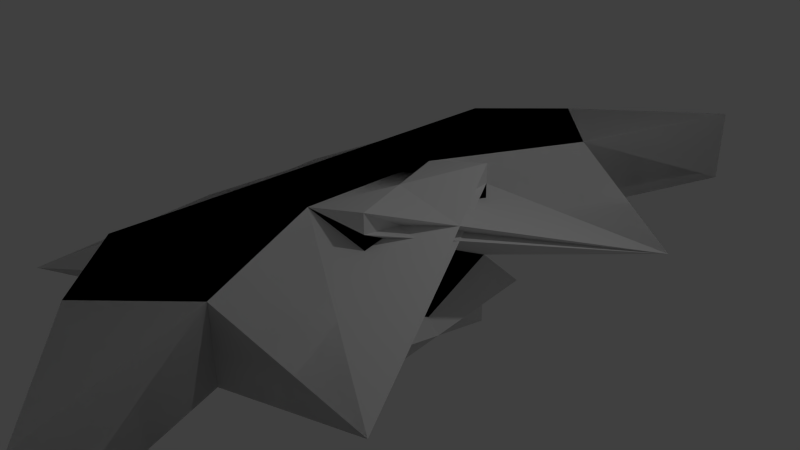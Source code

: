 # Source: ship_checkpoint2.blend  (saved by Blender 2.69.0; exported with 4.5.12 LTS)
import bpy
from mathutils import Matrix  # noqa: F401  (used for matrix-valued properties, if any)

bpy.ops.wm.read_factory_settings(use_empty=True)
scene = bpy.context.scene
scene.name = 'Scene'

# ---- collections
col_collection_1 = bpy.data.collections.new('Collection 1'); scene.collection.children.link(col_collection_1)

# ---- materials (node trees are filled in below, after node groups)
mat_material_002 = bpy.data.materials.new('Material.002')
mat_material_002.alpha_threshold = 0.0
mat_material_002.use_transparent_shadow = False
mat_material_002.roughness = 0.5
mat_material_002.line_color = (0.0, 0.0, 0.0, 1.0)

# ---- material node trees

# ---- world
world_world = bpy.data.worlds.new('World'); scene.world = world_world
world_world.color = (0.05088, 0.05088, 0.05088)
world_world.use_sun_shadow = False
world_world.sun_shadow_jitter_overblur = 0.0
world_world.cycles.sampling_method = 'MANUAL'
world_world.cycles.sample_map_resolution = 256

# ---- cameras
cam_camera = bpy.data.cameras.new('Camera')
cam_camera.clip_end = 100.0
cam_camera.lens = 35.0
cam_camera.sensor_width = 32.0
cam_camera.sensor_height = 18.0
cam_camera.ortho_scale = 7.314
cam_camera.dof.focus_distance = 0.0
cam_camera.dof.aperture_fstop = 128.0

# ---- lights
light_lamp = bpy.data.lights.new('Lamp', 'POINT')
light_lamp.transmission_factor = 0.0
light_lamp.cutoff_distance = 30.0
light_lamp.energy = 100.0
light_lamp.shadow_buffer_clip_start = 1.001
light_lamp.shadow_soft_size = 0.1
light_lamp.shadow_maximum_resolution = 0.006
light_lamp.use_absolute_resolution = True
light_lamp.cycles.use_multiple_importance_sampling = False

# ---- meshes
me_cube = bpy.data.meshes.new('Cube')
me_cube.from_pydata([(1.0, 1.0, -1.0), (1.338, -1.187, -0.3495), (1.0, 1.0, 1.0), (2.73, -2.507, 0.103), (-1.0, -1.0, 1.0), (-1.0, 1.0, 1.0), (-1.769, 1.368, -0.9719), (1.0, 1.0, 0.0), (-1.769, -0.6318, -0.9719), (1.0, -1.0, 0.0), (-2.361, 0.9201, 0.3674), (-3.353, 3.068, -0.3399), (2.384e-07, 1.0, 1.0), (-5.364e-07, -1.0, 1.0), (-2.98e-07, -1.0, 0.0), (2.384e-07, 1.0, 0.0), (1.0, -2.989, 1.0), (-1.0, -2.989, 1.0), (1.0, -2.989, -2.384e-07), (-1.0, -2.989, -2.384e-07), (-1.248e-06, -2.989, 1.0), (-1.01e-06, -2.989, -2.384e-07), (1.879, -5.228, 1.066), (1.879, -5.228, 0.06559), (-1.6e-06, -3.973, 1.0), (-1.361e-06, -3.973, -2.384e-07), (4.106, 0.04256, -0.4377), (1.0, 1.0, -1.0), (1.0, -1.0, 1.266), (2.73, 2.507, 0.103), (-1.0, 1.0, 1.0), (-1.0, -1.0, 1.0), (-1.769, -1.368, -0.9719), (1.0, -1.0, 0.0), (-1.769, 0.6318, -0.9719), (1.0, 1.0, 0.0), (-2.361, -0.9201, 0.3674), (-3.353, -3.068, -0.3399), (2.384e-07, -1.0, 1.0), (-5.364e-07, 1.0, 1.0), (-2.98e-07, 1.0, 0.0), (2.384e-07, -1.0, 0.0), (1.0, 2.989, 1.0), (-1.0, 2.989, 1.0), (1.0, 2.989, -2.384e-07), (-1.0, 2.989, -2.384e-07), (-1.248e-06, 2.989, 1.0), (-1.01e-06, 2.989, -2.384e-07), (1.879, 5.228, 1.066), (1.879, 5.228, 0.06559), (-1.6e-06, 3.973, 1.0), (-1.361e-06, 3.973, -2.384e-07), (1.0, -1.0, -1.0), (1.338, 1.273, -0.3495), (1.0, -1.0, 1.0), (2.73, 2.507, 0.103), (-1.0, 1.0, 1.0), (-1.0, -1.0, 1.0), (-1.769, -1.368, -0.9719), (1.0, -1.0, 0.0), (-1.769, 0.6318, -0.9719), (1.0, 1.0, 0.0), (-2.361, -0.9201, 0.3674), (-3.353, -3.068, -0.3399), (2.384e-07, -1.0, 1.0), (-5.364e-07, 1.0, 1.0), (-2.98e-07, 1.0, 0.0), (2.384e-07, -1.0, 0.0), (1.0, 2.989, 1.0), (-1.0, 2.989, 1.0), (1.0, 2.989, -2.384e-07), (-1.0, 2.989, -2.384e-07), (-1.248e-06, 2.989, 1.0), (-1.01e-06, 2.989, -2.384e-07), (1.879, 5.228, 1.066), (1.879, 5.228, 0.06559), (-1.6e-06, 3.973, 1.0), (-1.361e-06, 3.973, -2.384e-07), (4.106, 0.04386, -0.4377), (1.0, -1.0, -1.0), (1.0, 1.0, 1.266), (2.73, -2.507, 0.103), (-1.0, -1.0, 1.0), (-1.0, 1.0, 1.0), (-1.769, 1.368, -0.9719), (1.0, 1.0, 0.0), (-1.769, -0.6318, -0.9719), (1.0, -1.0, 0.0), (-2.361, 0.9201, 0.3674), (-3.353, 3.068, -0.3399), (2.384e-07, 1.0, 1.0), (-5.364e-07, -1.0, 1.0), (-2.98e-07, -1.0, 0.0), (2.384e-07, 1.0, 0.0), (1.0, -2.989, 1.0), (-1.0, -2.989, 1.0), (1.0, -2.989, -2.384e-07), (-1.0, -2.989, -2.384e-07), (-1.248e-06, -2.989, 1.0), (-1.01e-06, -2.989, -2.384e-07), (1.879, -5.228, 1.066), (1.879, -5.228, 0.06559), (-1.6e-06, -3.973, 1.0), (-1.361e-06, -3.973, -2.384e-07)], [(1, 26), (53, 78)], [(12, 5, 4), (7, 2, 9), (10, 14, 19), (10, 4, 5), (11, 15, 6), (0, 1, 8), (2, 12, 13), (0, 7, 9), (8, 1, 14), (14, 9, 18), (12, 15, 5), (2, 7, 15), (7, 0, 15), (21, 18, 25), (3, 13, 16), (13, 4, 17), (17, 4, 19), (9, 3, 18), (23, 22, 24), (16, 20, 24), (18, 16, 23), (19, 25, 24), (17, 24, 20), (21, 25, 19), (11, 6, 10), (38, 39, 31), (33, 35, 28), (36, 45, 40), (36, 37, 31), (37, 32, 41), (28, 29, 39), (27, 34, 40), (40, 47, 44), (38, 31, 41), (28, 38, 33), (47, 51, 44), (29, 42, 39), (39, 46, 43), (36, 30, 45), (35, 44, 29), (49, 51, 50), (42, 48, 50), (44, 49, 42), (45, 43, 50), (43, 46, 50), (47, 45, 51), (37, 36, 32), (64, 65, 57), (59, 61, 54), (62, 71, 66), (62, 63, 57), (63, 58, 67), (52, 58, 60), (54, 55, 65), (52, 53, 61), (61, 53, 66), (66, 73, 70), (64, 57, 67), (54, 64, 67), (59, 67, 52), (73, 77, 70), (55, 68, 65), (65, 72, 69), (62, 56, 71), (61, 70, 55), (75, 77, 76), (68, 74, 76), (70, 75, 68), (71, 69, 76), (69, 72, 76), (73, 71, 77), (63, 62, 58), (90, 83, 82), (85, 80, 87), (88, 92, 97), (88, 82, 83), (89, 93, 84), (80, 90, 91), (79, 87, 92), (92, 87, 96), (90, 93, 83), (80, 85, 90), (99, 96, 103), (81, 91, 94), (91, 82, 95), (95, 82, 97), (87, 81, 96), (101, 100, 102), (94, 98, 102), (96, 94, 101), (97, 103, 102), (95, 102, 98), (99, 103, 97), (89, 84, 88), (13, 12, 4), (2, 3, 9), (14, 21, 19), (11, 10, 5), (6, 0, 8), (3, 2, 13), (1, 0, 9), (39, 30, 31), (21, 14, 18), (31, 37, 41), (12, 2, 15), (0, 6, 15), (18, 23, 25), (13, 20, 16), (20, 13, 17), (30, 43, 45), (3, 16, 18), (25, 23, 24), (22, 16, 24), (16, 22, 23), (17, 19, 24), (6, 8, 10), (65, 56, 57), (35, 29, 28), (45, 47, 40), (30, 36, 31), (38, 28, 39), (35, 27, 40), (35, 40, 44), (82, 88, 97), (38, 41, 33), (51, 49, 44), (42, 46, 39), (30, 39, 43), (56, 69, 71), (44, 42, 29), (48, 49, 50), (46, 42, 50), (49, 48, 42), (51, 45, 50), (36, 34, 32), (61, 55, 54), (71, 73, 66), (56, 62, 57), (53, 52, 60), (64, 54, 65), (59, 52, 61), (1, 9, 14), (61, 66, 70), (15, 11, 5), (59, 54, 67), (67, 58, 52), (77, 75, 70), (68, 72, 65), (56, 65, 69), (53, 60, 66), (70, 68, 55), (74, 75, 76), (72, 68, 76), (75, 74, 68), (77, 71, 76), (62, 60, 58), (91, 90, 82), (80, 81, 87), (92, 99, 97), (89, 88, 83), (81, 80, 91), (86, 79, 92), (99, 92, 96), (57, 63, 67), (85, 93, 90), (96, 101, 103), (91, 98, 94), (98, 91, 95), (4, 10, 19), (81, 94, 96), (103, 101, 102), (100, 94, 102), (94, 100, 101), (95, 97, 102), (84, 86, 88), (93, 89, 83)])
me_cube.materials.append(mat_material_002)
me_cube.use_remesh_preserve_volume = False
me_cube.use_remesh_preserve_attributes = False
me_cube.use_mirror_vertex_groups = False
me_cube.update()

# ---- objects
ob_cube = bpy.data.objects.new('Cube', me_cube)
ob_lamp = bpy.data.objects.new('Lamp', light_lamp)
ob_camera = bpy.data.objects.new('Camera', cam_camera)

# ---- transforms, parenting, visibility, modifiers, constraints
ob_cube.location = (0.0, 0.0, 0.0)
ob_cube.lock_rotations_4d = False
ob_cube.empty_display_type = 'ARROWS'
ob_cube.lineart.crease_threshold = 0.0
ob_lamp.location = (4.076, 1.005, 5.904)
ob_lamp.rotation_euler = (0.6503, 0.05522, 1.866)
ob_lamp.lock_rotations_4d = False
ob_lamp.empty_display_type = 'ARROWS'
ob_lamp.color = (0.0, 0.0, 0.0, 0.0)
ob_lamp.lineart.crease_threshold = 0.0
ob_camera.location = (7.481, -6.508, 5.344)
ob_camera.rotation_euler = (1.109, 0.01082, 0.8149)
ob_camera.lock_rotations_4d = False
ob_camera.empty_display_type = 'ARROWS'
ob_camera.color = (0.0, 0.0, 0.0, 0.0)
ob_camera.display_type = 'WIRE'
ob_camera.lineart.crease_threshold = 0.0

# ---- collection membership
col_collection_1.objects.link(ob_cube)
col_collection_1.objects.link(ob_lamp)
col_collection_1.objects.link(ob_camera)

# ---- scene / render settings (as saved in the file)
scene.camera = ob_camera
scene.frame_start = 1; scene.frame_end = 250; scene.frame_set(1)
scene.render.engine = 'BLENDER_EEVEE_NEXT'
scene.render.image_settings.compression = 90
scene.render.resolution_percentage = 50
scene.render.dither_intensity = 0.0
scene.cycles.use_denoising = False
scene.cycles.samples = 10
scene.cycles.sampling_pattern = 'TABULATED_SOBOL'
scene.cycles.light_sampling_threshold = 0.0
scene.cycles.use_adaptive_sampling = False
scene.cycles.use_light_tree = False
scene.cycles.blur_glossy = 0.0
scene.cycles.volume_bounces = 1
scene.cycles.pixel_filter_type = 'GAUSSIAN'
scene.cycles.sample_clamp_indirect = 0.0
scene.view_settings.view_transform = 'Standard'
bpy.context.view_layer.update()
